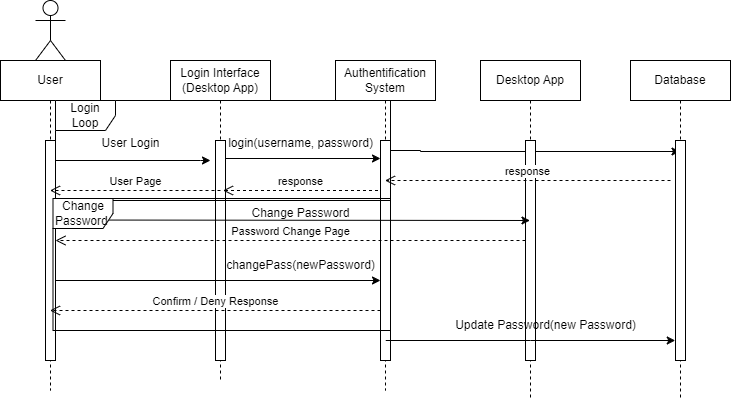

The diagram above was exported from draw.io. Its source (the exported page's mxGraphModel, read from the mxfile embedded in the PNG):
<mxGraphModel dx="1050" dy="621" grid="1" gridSize="10" guides="1" tooltips="1" connect="1" arrows="1" fold="1" page="1" pageScale="1" pageWidth="850" pageHeight="1100" math="0" shadow="0">
  <root>
    <mxCell id="0" />
    <mxCell id="1" parent="0" />
    <mxCell id="aM9ryv3xv72pqoxQDRHE-5" value="Login Interface&lt;div&gt;(Desktop App)&lt;/div&gt;" style="shape=umlLifeline;perimeter=lifelinePerimeter;whiteSpace=wrap;html=1;container=0;dropTarget=0;collapsible=0;recursiveResize=0;outlineConnect=0;portConstraint=eastwest;newEdgeStyle={&quot;edgeStyle&quot;:&quot;elbowEdgeStyle&quot;,&quot;elbow&quot;:&quot;vertical&quot;,&quot;curved&quot;:0,&quot;rounded&quot;:0};" parent="1" vertex="1">
      <mxGeometry x="210" y="120" width="100" height="320" as="geometry" />
    </mxCell>
    <mxCell id="aM9ryv3xv72pqoxQDRHE-6" value="" style="html=1;points=[];perimeter=orthogonalPerimeter;outlineConnect=0;targetShapes=umlLifeline;portConstraint=eastwest;newEdgeStyle={&quot;edgeStyle&quot;:&quot;elbowEdgeStyle&quot;,&quot;elbow&quot;:&quot;vertical&quot;,&quot;curved&quot;:0,&quot;rounded&quot;:0};" parent="aM9ryv3xv72pqoxQDRHE-5" vertex="1">
      <mxGeometry x="45" y="80" width="10" height="220" as="geometry" />
    </mxCell>
    <mxCell id="yWkAhvQST8Fs1WPdhRmA-1" value="" style="shape=umlActor;verticalLabelPosition=bottom;verticalAlign=top;html=1;outlineConnect=0;" vertex="1" parent="1">
      <mxGeometry x="75" y="60" width="30" height="60" as="geometry" />
    </mxCell>
    <mxCell id="yWkAhvQST8Fs1WPdhRmA-3" value="User" style="shape=umlLifeline;perimeter=lifelinePerimeter;whiteSpace=wrap;html=1;container=0;dropTarget=0;collapsible=0;recursiveResize=0;outlineConnect=0;portConstraint=eastwest;newEdgeStyle={&quot;edgeStyle&quot;:&quot;elbowEdgeStyle&quot;,&quot;elbow&quot;:&quot;vertical&quot;,&quot;curved&quot;:0,&quot;rounded&quot;:0};" vertex="1" parent="1">
      <mxGeometry x="40" y="120" width="100" height="330" as="geometry" />
    </mxCell>
    <mxCell id="yWkAhvQST8Fs1WPdhRmA-4" value="" style="html=1;points=[];perimeter=orthogonalPerimeter;outlineConnect=0;targetShapes=umlLifeline;portConstraint=eastwest;newEdgeStyle={&quot;edgeStyle&quot;:&quot;elbowEdgeStyle&quot;,&quot;elbow&quot;:&quot;vertical&quot;,&quot;curved&quot;:0,&quot;rounded&quot;:0};" vertex="1" parent="yWkAhvQST8Fs1WPdhRmA-3">
      <mxGeometry x="45" y="80" width="10" height="220" as="geometry" />
    </mxCell>
    <mxCell id="yWkAhvQST8Fs1WPdhRmA-5" value="Authentification&lt;div&gt;System&lt;/div&gt;" style="shape=umlLifeline;perimeter=lifelinePerimeter;whiteSpace=wrap;html=1;container=0;dropTarget=0;collapsible=0;recursiveResize=0;outlineConnect=0;portConstraint=eastwest;newEdgeStyle={&quot;edgeStyle&quot;:&quot;elbowEdgeStyle&quot;,&quot;elbow&quot;:&quot;vertical&quot;,&quot;curved&quot;:0,&quot;rounded&quot;:0};" vertex="1" parent="1">
      <mxGeometry x="375" y="120" width="100" height="330" as="geometry" />
    </mxCell>
    <mxCell id="yWkAhvQST8Fs1WPdhRmA-6" value="" style="html=1;points=[];perimeter=orthogonalPerimeter;outlineConnect=0;targetShapes=umlLifeline;portConstraint=eastwest;newEdgeStyle={&quot;edgeStyle&quot;:&quot;elbowEdgeStyle&quot;,&quot;elbow&quot;:&quot;vertical&quot;,&quot;curved&quot;:0,&quot;rounded&quot;:0};" vertex="1" parent="yWkAhvQST8Fs1WPdhRmA-5">
      <mxGeometry x="45" y="80" width="10" height="220" as="geometry" />
    </mxCell>
    <mxCell id="yWkAhvQST8Fs1WPdhRmA-9" style="edgeStyle=elbowEdgeStyle;rounded=0;orthogonalLoop=1;jettySize=auto;html=1;elbow=vertical;curved=0;" edge="1" parent="1" source="yWkAhvQST8Fs1WPdhRmA-4">
      <mxGeometry relative="1" as="geometry">
        <mxPoint x="100" y="220" as="sourcePoint" />
        <mxPoint x="250" y="220" as="targetPoint" />
        <Array as="points">
          <mxPoint x="240" y="220" />
        </Array>
      </mxGeometry>
    </mxCell>
    <mxCell id="yWkAhvQST8Fs1WPdhRmA-10" value="User Login" style="text;html=1;align=center;verticalAlign=middle;resizable=0;points=[];autosize=1;strokeColor=none;fillColor=none;" vertex="1" parent="1">
      <mxGeometry x="130" y="188" width="80" height="30" as="geometry" />
    </mxCell>
    <mxCell id="yWkAhvQST8Fs1WPdhRmA-11" style="edgeStyle=elbowEdgeStyle;rounded=0;orthogonalLoop=1;jettySize=auto;html=1;elbow=vertical;curved=0;" edge="1" parent="1">
      <mxGeometry relative="1" as="geometry">
        <mxPoint x="265" y="218" as="sourcePoint" />
        <mxPoint x="420" y="218" as="targetPoint" />
      </mxGeometry>
    </mxCell>
    <mxCell id="yWkAhvQST8Fs1WPdhRmA-12" value="login(username, password&lt;span style=&quot;background-color: transparent; color: light-dark(rgb(0, 0, 0), rgb(255, 255, 255));&quot;&gt;)&lt;/span&gt;&lt;div&gt;&lt;div&gt;&lt;br&gt;&lt;/div&gt;&lt;/div&gt;" style="text;html=1;align=center;verticalAlign=middle;resizable=0;points=[];autosize=1;strokeColor=none;fillColor=none;" vertex="1" parent="1">
      <mxGeometry x="255" y="190" width="170" height="40" as="geometry" />
    </mxCell>
    <mxCell id="yWkAhvQST8Fs1WPdhRmA-16" value="response" style="html=1;verticalAlign=bottom;endArrow=open;dashed=1;endSize=8;curved=0;rounded=0;" edge="1" parent="1">
      <mxGeometry relative="1" as="geometry">
        <mxPoint x="417.5" y="250" as="sourcePoint" />
        <mxPoint x="262.5" y="250" as="targetPoint" />
      </mxGeometry>
    </mxCell>
    <mxCell id="yWkAhvQST8Fs1WPdhRmA-31" style="edgeStyle=orthogonalEdgeStyle;rounded=0;orthogonalLoop=1;jettySize=auto;html=1;" edge="1" parent="1" source="yWkAhvQST8Fs1WPdhRmA-17" target="yWkAhvQST8Fs1WPdhRmA-29">
      <mxGeometry relative="1" as="geometry">
        <mxPoint x="490" y="210" as="targetPoint" />
        <Array as="points">
          <mxPoint x="460" y="210" />
          <mxPoint x="460" y="211" />
        </Array>
      </mxGeometry>
    </mxCell>
    <mxCell id="yWkAhvQST8Fs1WPdhRmA-17" value="Login Loop" style="shape=umlFrame;whiteSpace=wrap;html=1;pointerEvents=0;" vertex="1" parent="1">
      <mxGeometry x="95" y="160" width="335" height="100" as="geometry" />
    </mxCell>
    <mxCell id="yWkAhvQST8Fs1WPdhRmA-18" value="User Page" style="html=1;verticalAlign=bottom;endArrow=open;dashed=1;endSize=8;curved=0;rounded=0;" edge="1" parent="1" target="yWkAhvQST8Fs1WPdhRmA-3">
      <mxGeometry relative="1" as="geometry">
        <mxPoint x="260" y="250" as="sourcePoint" />
        <mxPoint x="170" y="250" as="targetPoint" />
      </mxGeometry>
    </mxCell>
    <mxCell id="yWkAhvQST8Fs1WPdhRmA-19" value="Desktop App" style="shape=umlLifeline;perimeter=lifelinePerimeter;whiteSpace=wrap;html=1;container=0;dropTarget=0;collapsible=0;recursiveResize=0;outlineConnect=0;portConstraint=eastwest;newEdgeStyle={&quot;edgeStyle&quot;:&quot;elbowEdgeStyle&quot;,&quot;elbow&quot;:&quot;vertical&quot;,&quot;curved&quot;:0,&quot;rounded&quot;:0};" vertex="1" parent="1">
      <mxGeometry x="520" y="120" width="100" height="340" as="geometry" />
    </mxCell>
    <mxCell id="yWkAhvQST8Fs1WPdhRmA-20" value="" style="html=1;points=[];perimeter=orthogonalPerimeter;outlineConnect=0;targetShapes=umlLifeline;portConstraint=eastwest;newEdgeStyle={&quot;edgeStyle&quot;:&quot;elbowEdgeStyle&quot;,&quot;elbow&quot;:&quot;vertical&quot;,&quot;curved&quot;:0,&quot;rounded&quot;:0};" vertex="1" parent="yWkAhvQST8Fs1WPdhRmA-19">
      <mxGeometry x="45" y="80" width="10" height="220" as="geometry" />
    </mxCell>
    <mxCell id="yWkAhvQST8Fs1WPdhRmA-21" style="edgeStyle=elbowEdgeStyle;rounded=0;orthogonalLoop=1;jettySize=auto;html=1;elbow=vertical;curved=0;" edge="1" parent="1">
      <mxGeometry relative="1" as="geometry">
        <mxPoint x="95" y="279.5" as="sourcePoint" />
        <mxPoint x="569.5" y="279.5" as="targetPoint" />
      </mxGeometry>
    </mxCell>
    <mxCell id="yWkAhvQST8Fs1WPdhRmA-22" value="Change Password" style="text;html=1;align=center;verticalAlign=middle;resizable=0;points=[];autosize=1;strokeColor=none;fillColor=none;" vertex="1" parent="1">
      <mxGeometry x="280" y="258" width="120" height="30" as="geometry" />
    </mxCell>
    <mxCell id="yWkAhvQST8Fs1WPdhRmA-23" value="Password Change Page" style="html=1;verticalAlign=bottom;endArrow=open;dashed=1;endSize=8;curved=0;rounded=0;" edge="1" parent="1">
      <mxGeometry relative="1" as="geometry">
        <mxPoint x="565" y="300" as="sourcePoint" />
        <mxPoint x="95" y="300" as="targetPoint" />
      </mxGeometry>
    </mxCell>
    <mxCell id="yWkAhvQST8Fs1WPdhRmA-24" style="edgeStyle=elbowEdgeStyle;rounded=0;orthogonalLoop=1;jettySize=auto;html=1;elbow=vertical;curved=0;" edge="1" parent="1" source="yWkAhvQST8Fs1WPdhRmA-25">
      <mxGeometry relative="1" as="geometry">
        <mxPoint x="95" y="340" as="sourcePoint" />
        <mxPoint x="424.5" y="340" as="targetPoint" />
      </mxGeometry>
    </mxCell>
    <mxCell id="yWkAhvQST8Fs1WPdhRmA-26" value="" style="edgeStyle=elbowEdgeStyle;rounded=0;orthogonalLoop=1;jettySize=auto;html=1;elbow=vertical;curved=0;" edge="1" parent="1" target="yWkAhvQST8Fs1WPdhRmA-6">
      <mxGeometry relative="1" as="geometry">
        <mxPoint x="95" y="340" as="sourcePoint" />
        <mxPoint x="424.5" y="340" as="targetPoint" />
      </mxGeometry>
    </mxCell>
    <mxCell id="yWkAhvQST8Fs1WPdhRmA-25" value="changePass(newPassword)" style="text;html=1;align=center;verticalAlign=middle;resizable=0;points=[];autosize=1;strokeColor=none;fillColor=none;" vertex="1" parent="1">
      <mxGeometry x="255" y="310" width="170" height="30" as="geometry" />
    </mxCell>
    <mxCell id="yWkAhvQST8Fs1WPdhRmA-28" value="Confirm / Deny Response" style="html=1;verticalAlign=bottom;endArrow=open;dashed=1;endSize=8;curved=0;rounded=0;" edge="1" parent="1" target="yWkAhvQST8Fs1WPdhRmA-3">
      <mxGeometry relative="1" as="geometry">
        <mxPoint x="420" y="370" as="sourcePoint" />
        <mxPoint x="340" y="370" as="targetPoint" />
      </mxGeometry>
    </mxCell>
    <mxCell id="yWkAhvQST8Fs1WPdhRmA-29" value="Database" style="shape=umlLifeline;perimeter=lifelinePerimeter;whiteSpace=wrap;html=1;container=0;dropTarget=0;collapsible=0;recursiveResize=0;outlineConnect=0;portConstraint=eastwest;newEdgeStyle={&quot;edgeStyle&quot;:&quot;elbowEdgeStyle&quot;,&quot;elbow&quot;:&quot;vertical&quot;,&quot;curved&quot;:0,&quot;rounded&quot;:0};" vertex="1" parent="1">
      <mxGeometry x="670" y="120" width="100" height="340" as="geometry" />
    </mxCell>
    <mxCell id="yWkAhvQST8Fs1WPdhRmA-30" value="" style="html=1;points=[];perimeter=orthogonalPerimeter;outlineConnect=0;targetShapes=umlLifeline;portConstraint=eastwest;newEdgeStyle={&quot;edgeStyle&quot;:&quot;elbowEdgeStyle&quot;,&quot;elbow&quot;:&quot;vertical&quot;,&quot;curved&quot;:0,&quot;rounded&quot;:0};" vertex="1" parent="yWkAhvQST8Fs1WPdhRmA-29">
      <mxGeometry x="45" y="80" width="10" height="220" as="geometry" />
    </mxCell>
    <mxCell id="yWkAhvQST8Fs1WPdhRmA-32" value="response" style="html=1;verticalAlign=bottom;endArrow=open;dashed=1;endSize=8;curved=0;rounded=0;" edge="1" parent="1" target="yWkAhvQST8Fs1WPdhRmA-5">
      <mxGeometry relative="1" as="geometry">
        <mxPoint x="710" y="240" as="sourcePoint" />
        <mxPoint x="630" y="240" as="targetPoint" />
      </mxGeometry>
    </mxCell>
    <mxCell id="yWkAhvQST8Fs1WPdhRmA-33" style="edgeStyle=elbowEdgeStyle;rounded=0;orthogonalLoop=1;jettySize=auto;html=1;elbow=vertical;curved=0;" edge="1" parent="1">
      <mxGeometry relative="1" as="geometry">
        <mxPoint x="425.25" y="400" as="sourcePoint" />
        <mxPoint x="714.75" y="400" as="targetPoint" />
      </mxGeometry>
    </mxCell>
    <mxCell id="yWkAhvQST8Fs1WPdhRmA-34" value="Update Password(new Password)" style="text;html=1;align=center;verticalAlign=middle;resizable=0;points=[];autosize=1;strokeColor=none;fillColor=none;" vertex="1" parent="1">
      <mxGeometry x="485" y="370" width="200" height="30" as="geometry" />
    </mxCell>
    <mxCell id="yWkAhvQST8Fs1WPdhRmA-35" value="Change Password&amp;nbsp;" style="shape=umlFrame;whiteSpace=wrap;html=1;pointerEvents=0;" vertex="1" parent="1">
      <mxGeometry x="92.5" y="258" width="337.5" height="132" as="geometry" />
    </mxCell>
  </root>
</mxGraphModel>